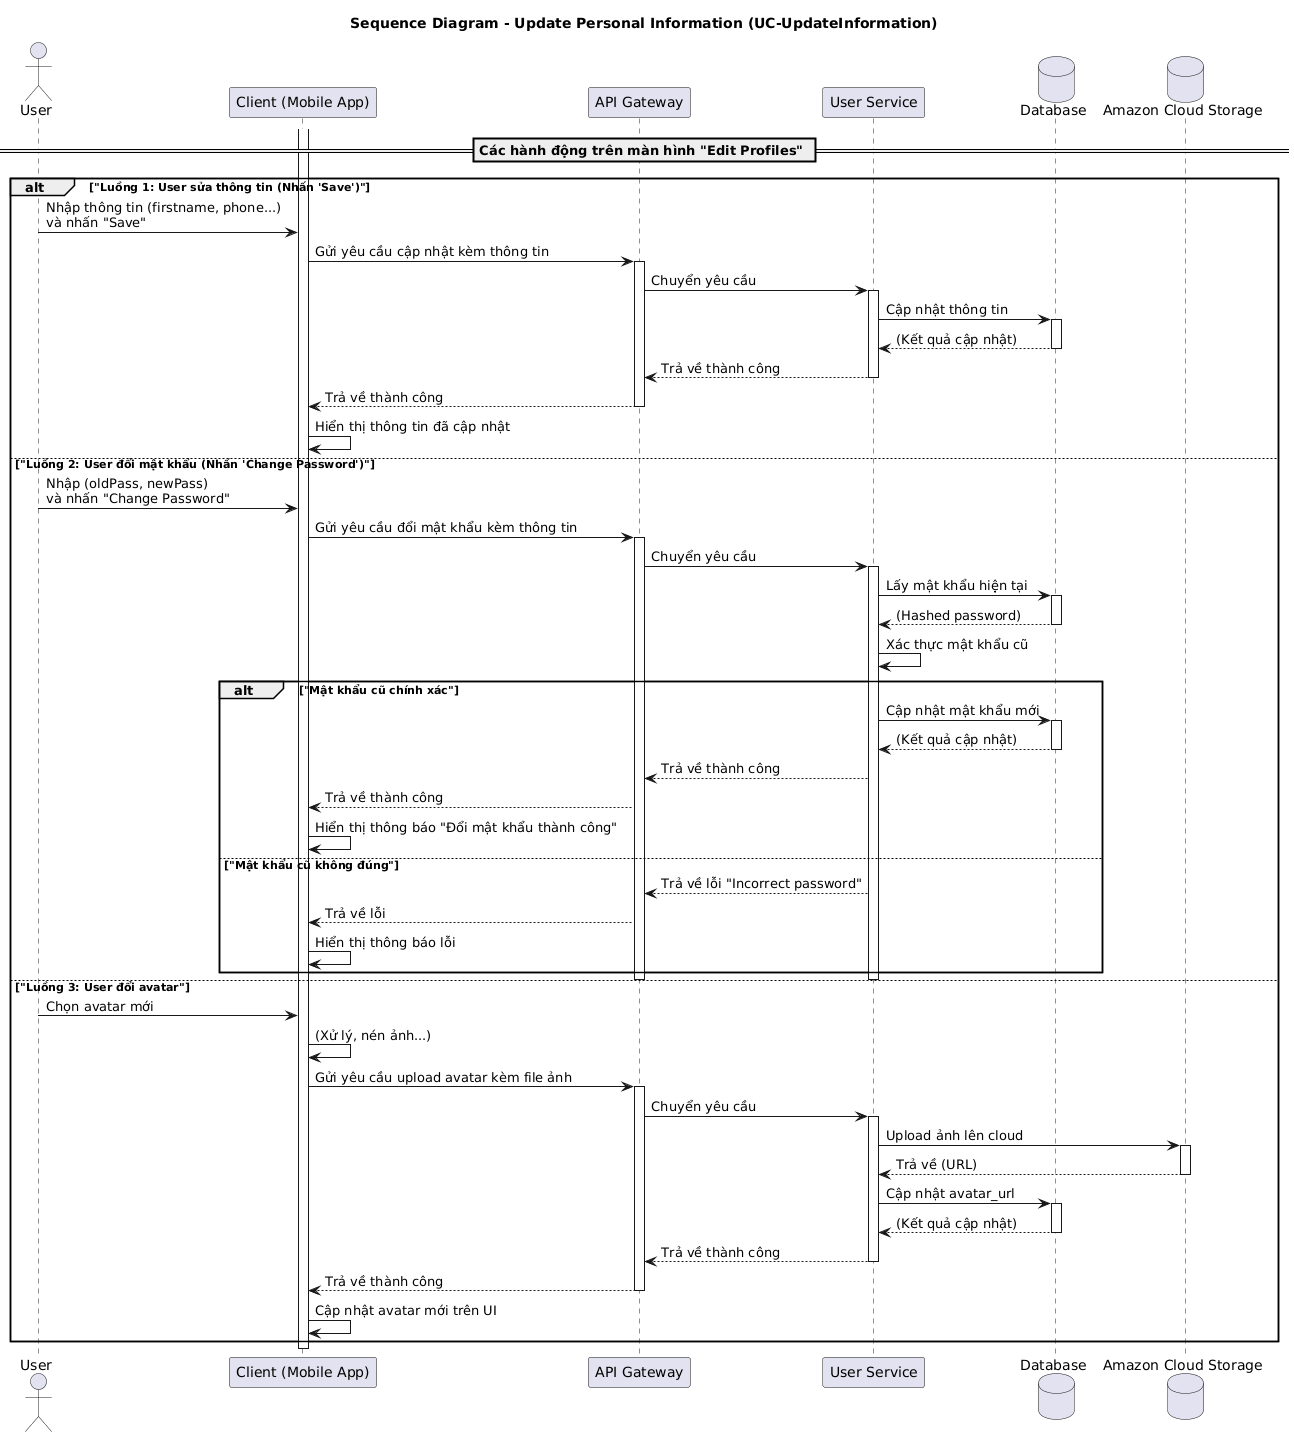

The diagram above was rendered by PlantUML. Its source (embedded in the PNG):
@startuml
title Sequence Diagram - Update Personal Information (UC-UpdateInformation)

' <-- Đã là actor (hình người)
actor User
participant "Client (Mobile App)" as Client
participant "API Gateway" as APIGW
participant "User Service" as UserService
database "Database" as DB
' Dùng cho lưu trữ avatar
database "Amazon Cloud Storage" as Storage

== Các hành động trên màn hình "Edit Profiles" ==
' Client đang hoạt động khi User ở màn hình này
activate Client

alt "Luồng 1: User sửa thông tin (Nhấn 'Save')"
    ' 3. Người dùng nhập thông tin
    User -> Client: Nhập thông tin (firstname, phone...)\nvà nhấn "Save"
    
    ' 4. Server lưu kết quả
    Client -> APIGW: Gửi yêu cầu cập nhật kèm thông tin
    activate APIGW
    APIGW -> UserService: Chuyển yêu cầu 
    activate UserService
    
    UserService -> DB: Cập nhật thông tin
    activate DB
    DB --> UserService: (Kết quả cập nhật)
    deactivate DB
    
    UserService --> APIGW: Trả về thành công
    deactivate UserService
    APIGW --> Client: Trả về thành công
    deactivate APIGW
    
    ' 5. Giao diện hiển thị thông tin đã cập nhật
    Client -> Client: Hiển thị thông tin đã cập nhật

else "Luồng 2: User đổi mật khẩu (Nhấn 'Change Password')"
    ' 3.1.2 Người dùng nhập thông tin
    User -> Client: Nhập (oldPass, newPass)\nvà nhấn "Change Password"
    
    Client -> APIGW: Gửi yêu cầu đổi mật khẩu kèm thông tin
    activate APIGW
    APIGW -> UserService: Chuyển yêu cầu 
    activate UserService
    
    ' Server cần kiểm tra mật khẩu cũ
    UserService -> DB: Lấy mật khẩu hiện tại
    activate DB
    DB --> UserService: (Hashed password)
    deactivate DB
    
    UserService -> UserService: Xác thực mật khẩu cũ
    
    ' Dùng alt/else lồng nhau để xử lý
    alt "Mật khẩu cũ chính xác"
        UserService -> DB: Cập nhật mật khẩu mới 
        activate DB
        DB --> UserService: (Kết quả cập nhật)
        deactivate DB
        
        UserService --> APIGW: Trả về thành công
        APIGW --> Client: Trả về thành công
        Client -> Client: Hiển thị thông báo "Đổi mật khẩu thành công"
    else "Mật khẩu cũ không đúng"
        UserService --> APIGW: Trả về lỗi "Incorrect password"
        APIGW --> Client: Trả về lỗi
        Client -> Client: Hiển thị thông báo lỗi
    end
    deactivate UserService
    deactivate APIGW

else "Luồng 3: User đổi avatar"
    ' 3.2.2 Người dùng chọn avatar mới
    User -> Client: Chọn avatar mới
    Client -> Client: (Xử lý, nén ảnh...)
    
    ' Upload ảnh
    Client -> APIGW: Gửi yêu cầu upload avatar kèm file ảnh
    activate APIGW
    APIGW -> UserService: Chuyển yêu cầu 
    activate UserService
    
    ' 1. Upload file ảnh lên Storage
    UserService -> Storage: Upload ảnh lên cloud
    activate Storage
    Storage --> UserService: Trả về (URL)
    deactivate Storage
    
    ' 2. Lưu URL ảnh vào profile của User trong DB
    UserService -> DB: Cập nhật avatar_url 
    activate DB
    DB --> UserService: (Kết quả cập nhật)
    deactivate DB
    
    UserService --> APIGW: Trả về thành công 
    deactivate UserService
    APIGW --> Client: Trả về thành công
    deactivate APIGW
    
    ' 5. Giao diện hiển thị thông tin đã cập nhật
    Client -> Client: Cập nhật avatar mới trên UI
end

deactivate Client
@enduml